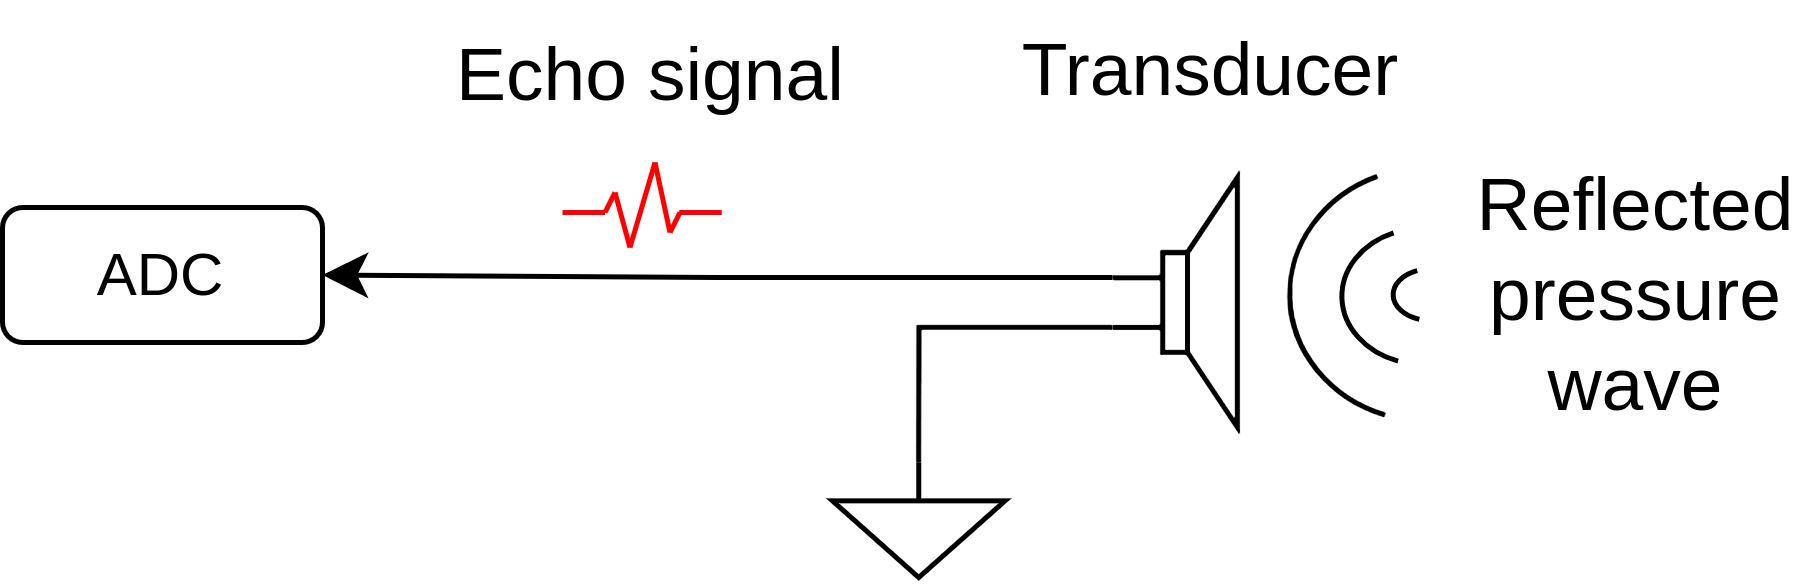

The diagram above was exported from draw.io. Its source (the exported page's mxGraphModel, read from the mxfile embedded in the PNG):
<mxGraphModel dx="1044" dy="604" grid="1" gridSize="2" guides="1" tooltips="1" connect="1" arrows="1" fold="1" page="1" pageScale="1" pageWidth="850" pageHeight="1100" math="0" shadow="0">
  <root>
    <mxCell id="0" />
    <mxCell id="1" parent="0" />
    <mxCell id="ScbA2o_Bzfff2A_Cre50-2" value="" style="group" connectable="0" vertex="1" parent="1">
      <mxGeometry x="284" y="222" width="80" height="77" as="geometry" />
    </mxCell>
    <mxCell id="ScbA2o_Bzfff2A_Cre50-3" value="&lt;font style=&quot;font-size: 15px;&quot;&gt;Transducer&lt;br&gt;&lt;br&gt;&lt;/font&gt;" style="text;html=1;strokeColor=none;fillColor=none;align=center;verticalAlign=middle;whiteSpace=wrap;rounded=0;fontColor=#000000;" vertex="1" parent="ScbA2o_Bzfff2A_Cre50-2">
      <mxGeometry width="80" height="27" as="geometry" />
    </mxCell>
    <mxCell id="ScbA2o_Bzfff2A_Cre50-4" value="" style="pointerEvents=1;verticalLabelPosition=bottom;shadow=0;dashed=0;align=center;html=1;verticalAlign=top;shape=mxgraph.electrical.electro-mechanical.loudspeaker;" vertex="1" parent="ScbA2o_Bzfff2A_Cre50-2">
      <mxGeometry x="20" y="27" width="25" height="50" as="geometry" />
    </mxCell>
    <mxCell id="ScbA2o_Bzfff2A_Cre50-5" value="" style="pointerEvents=1;verticalLabelPosition=bottom;shadow=0;dashed=0;align=center;html=1;verticalAlign=top;shape=mxgraph.electrical.signal_sources.signal_ground;strokeColor=#000000;" vertex="1" parent="1">
      <mxGeometry x="248" y="306" width="34.5" height="23" as="geometry" />
    </mxCell>
    <mxCell id="ScbA2o_Bzfff2A_Cre50-6" style="edgeStyle=orthogonalEdgeStyle;rounded=0;orthogonalLoop=1;jettySize=auto;html=1;exitX=0;exitY=0.6;exitDx=0;exitDy=0;exitPerimeter=0;entryX=0.5;entryY=0;entryDx=0;entryDy=0;entryPerimeter=0;endArrow=none;endFill=0;" edge="1" parent="1" source="ScbA2o_Bzfff2A_Cre50-4" target="ScbA2o_Bzfff2A_Cre50-5">
      <mxGeometry relative="1" as="geometry" />
    </mxCell>
    <mxCell id="ScbA2o_Bzfff2A_Cre50-7" style="edgeStyle=orthogonalEdgeStyle;rounded=0;orthogonalLoop=1;jettySize=auto;html=1;exitX=0;exitY=0.4;exitDx=0;exitDy=0;exitPerimeter=0;entryX=1;entryY=0.5;entryDx=0;entryDy=0;endArrow=classic;endFill=1;startArrow=none;startFill=0;" edge="1" parent="1" source="ScbA2o_Bzfff2A_Cre50-4" target="ScbA2o_Bzfff2A_Cre50-9">
      <mxGeometry relative="1" as="geometry">
        <mxPoint x="215.3259999999999" y="269.298" as="targetPoint" />
      </mxGeometry>
    </mxCell>
    <mxCell id="ScbA2o_Bzfff2A_Cre50-8" value="&lt;span style=&quot;font-size: 15px;&quot;&gt;Echo signal&lt;br&gt;&lt;/span&gt;" style="text;html=1;strokeColor=none;fillColor=none;align=center;verticalAlign=middle;whiteSpace=wrap;rounded=0;fontColor=#000000;" vertex="1" parent="1">
      <mxGeometry x="148" y="214" width="128" height="27" as="geometry" />
    </mxCell>
    <mxCell id="mo95jgX0-yERPP7hYyFB-6" value="" style="group;rotation=-180;" parent="1" connectable="0" vertex="1">
      <mxGeometry x="350" y="254" width="50.72" height="55.13" as="geometry" />
    </mxCell>
    <mxCell id="mo95jgX0-yERPP7hYyFB-7" value="" style="verticalLabelPosition=bottom;verticalAlign=top;html=1;shape=mxgraph.basic.arc;startAngle=0.3;endAngle=0.6906371603629355;rotation=-270;" parent="mo95jgX0-yERPP7hYyFB-6" vertex="1">
      <mxGeometry x="-8.353096179183137" y="-9.188333333333334" width="50.72" height="55.13" as="geometry" />
    </mxCell>
    <mxCell id="mo95jgX0-yERPP7hYyFB-8" value="" style="verticalLabelPosition=bottom;verticalAlign=top;html=1;shape=mxgraph.basic.arc;startAngle=0.3;endAngle=0.6906371603629355;rotation=-270;" parent="mo95jgX0-yERPP7hYyFB-6" vertex="1">
      <mxGeometry x="2.505928853754941" y="2.505909090909091" width="27.262" height="32.5267" as="geometry" />
    </mxCell>
    <mxCell id="mo95jgX0-yERPP7hYyFB-9" value="" style="verticalLabelPosition=bottom;verticalAlign=top;html=1;shape=mxgraph.basic.arc;startAngle=0.3;endAngle=0.6906371603629355;rotation=-270;" parent="mo95jgX0-yERPP7hYyFB-6" vertex="1">
      <mxGeometry x="12.529644268774703" y="10.858939393939394" width="10.353495652173914" height="15.160750000000002" as="geometry" />
    </mxCell>
    <mxCell id="mo95jgX0-yERPP7hYyFB-10" value="&lt;span style=&quot;font-size: 15px;&quot;&gt;Reflected&lt;br&gt;pressure wave&lt;/span&gt;" style="text;html=1;strokeColor=none;fillColor=none;align=center;verticalAlign=middle;whiteSpace=wrap;rounded=0;fontColor=#000000;" parent="1" vertex="1">
      <mxGeometry x="380" y="258" width="57.65" height="27" as="geometry" />
    </mxCell>
    <mxCell id="ScbA2o_Bzfff2A_Cre50-9" value="ADC" style="rounded=1;whiteSpace=wrap;html=1;" vertex="1" parent="1">
      <mxGeometry x="82" y="255" width="64" height="27" as="geometry" />
    </mxCell>
    <mxCell id="ScbA2o_Bzfff2A_Cre50-14" value="" style="group" connectable="0" vertex="1" parent="1">
      <mxGeometry x="194" y="246" width="31.850000000000023" height="17" as="geometry" />
    </mxCell>
    <mxCell id="ScbA2o_Bzfff2A_Cre50-15" value="" style="endArrow=none;html=1;rounded=1;fontSize=5;fontColor=#FF0000;strokeColor=#FF0000;" edge="1" parent="ScbA2o_Bzfff2A_Cre50-14">
      <mxGeometry width="50" height="50" relative="1" as="geometry">
        <mxPoint y="10" as="sourcePoint" />
        <mxPoint x="8.5" y="10" as="targetPoint" />
      </mxGeometry>
    </mxCell>
    <mxCell id="ScbA2o_Bzfff2A_Cre50-16" value="" style="endArrow=none;html=1;rounded=1;fontSize=5;fontColor=#FF0000;strokeColor=#FF0000;" edge="1" parent="ScbA2o_Bzfff2A_Cre50-14">
      <mxGeometry width="50" height="50" relative="1" as="geometry">
        <mxPoint x="8.5" y="10" as="sourcePoint" />
        <mxPoint x="10.5" y="6" as="targetPoint" />
      </mxGeometry>
    </mxCell>
    <mxCell id="ScbA2o_Bzfff2A_Cre50-17" value="" style="endArrow=none;html=1;rounded=1;fontSize=5;fontColor=#FF0000;strokeColor=#FF0000;" edge="1" parent="ScbA2o_Bzfff2A_Cre50-14">
      <mxGeometry width="50" height="50" relative="1" as="geometry">
        <mxPoint x="13.5" y="17" as="sourcePoint" />
        <mxPoint x="10.5" y="6" as="targetPoint" />
      </mxGeometry>
    </mxCell>
    <mxCell id="ScbA2o_Bzfff2A_Cre50-18" value="" style="endArrow=none;html=1;rounded=1;fontSize=5;fontColor=#FF0000;strokeColor=#FF0000;" edge="1" parent="ScbA2o_Bzfff2A_Cre50-14">
      <mxGeometry width="50" height="50" relative="1" as="geometry">
        <mxPoint x="13.5" y="17" as="sourcePoint" />
        <mxPoint x="18.5" as="targetPoint" />
      </mxGeometry>
    </mxCell>
    <mxCell id="ScbA2o_Bzfff2A_Cre50-19" value="" style="endArrow=none;html=1;rounded=1;fontSize=5;fontColor=#FF0000;strokeColor=#FF0000;" edge="1" parent="ScbA2o_Bzfff2A_Cre50-14">
      <mxGeometry width="50" height="50" relative="1" as="geometry">
        <mxPoint x="21.5" y="14" as="sourcePoint" />
        <mxPoint x="18.5" as="targetPoint" />
      </mxGeometry>
    </mxCell>
    <mxCell id="ScbA2o_Bzfff2A_Cre50-20" value="" style="endArrow=none;html=1;rounded=1;fontSize=5;fontColor=#FF0000;strokeColor=#FF0000;" edge="1" parent="ScbA2o_Bzfff2A_Cre50-14">
      <mxGeometry width="50" height="50" relative="1" as="geometry">
        <mxPoint x="21.5" y="14" as="sourcePoint" />
        <mxPoint x="23.5" y="10" as="targetPoint" />
      </mxGeometry>
    </mxCell>
    <mxCell id="ScbA2o_Bzfff2A_Cre50-21" value="" style="endArrow=none;html=1;rounded=1;fontSize=5;fontColor=#FF0000;strokeColor=#FF0000;" edge="1" parent="ScbA2o_Bzfff2A_Cre50-14">
      <mxGeometry width="50" height="50" relative="1" as="geometry">
        <mxPoint x="23.350000000000023" y="10" as="sourcePoint" />
        <mxPoint x="31.850000000000023" y="10" as="targetPoint" />
      </mxGeometry>
    </mxCell>
  </root>
</mxGraphModel>